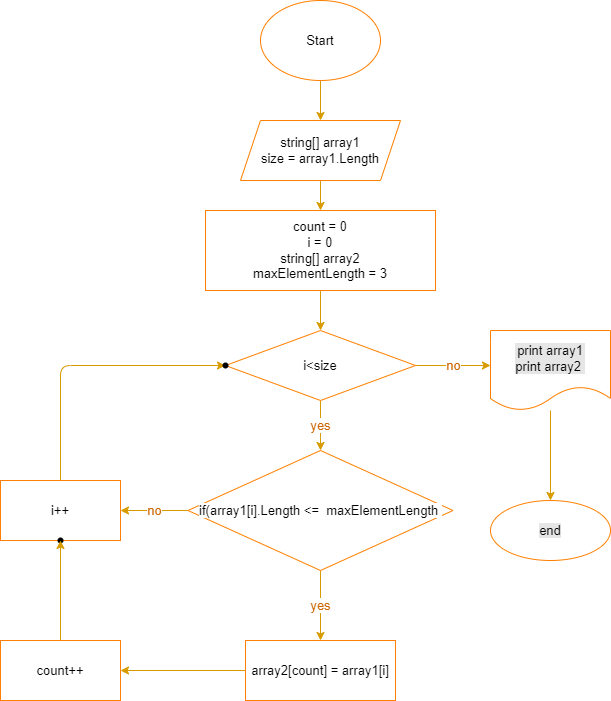

The diagram above was exported from draw.io. Its source (the exported page's mxGraphModel, read from the mxfile embedded in the PNG):
<mxGraphModel dx="161" dy="497" grid="1" gridSize="10" guides="1" tooltips="1" connect="1" arrows="1" fold="1" page="1" pageScale="1" pageWidth="827" pageHeight="1169" math="0" shadow="0">
  <root>
    <mxCell id="0" />
    <mxCell id="1" parent="0" />
    <mxCell id="6" value="" style="edgeStyle=none;html=1;fontSize=13;fontColor=#000000;entryX=0.5;entryY=0;entryDx=0;entryDy=0;fillColor=#ffcd28;strokeColor=#d79b00;gradientColor=#ffa500;" parent="1" source="4" target="7" edge="1">
      <mxGeometry relative="1" as="geometry">
        <mxPoint x="400" y="140" as="targetPoint" />
      </mxGeometry>
    </mxCell>
    <mxCell id="4" value="Start" style="ellipse;whiteSpace=wrap;html=1;labelBackgroundColor=#FFFFFF;fontSize=13;fontColor=#000000;fillColor=#FFFFFF;strokeColor=#FF8000;" parent="1" vertex="1">
      <mxGeometry x="340" y="40" width="120" height="80" as="geometry" />
    </mxCell>
    <mxCell id="11" value="" style="edgeStyle=none;html=1;fontSize=13;fontColor=#000000;fillColor=#ffcd28;gradientColor=#ffa500;strokeColor=#d79b00;" parent="1" source="7" target="10" edge="1">
      <mxGeometry relative="1" as="geometry" />
    </mxCell>
    <mxCell id="7" value="string[] array1&lt;br&gt;size = array1.Length" style="shape=parallelogram;perimeter=parallelogramPerimeter;whiteSpace=wrap;html=1;fixedSize=1;fontSize=13;fillColor=#FFFFFF;fontColor=#000000;labelBackgroundColor=#FFFFFF;strokeColor=#FF8000;" parent="1" vertex="1">
      <mxGeometry x="320" y="160" width="160" height="60" as="geometry" />
    </mxCell>
    <mxCell id="13" value="" style="edgeStyle=none;html=1;fontSize=13;fontColor=#000000;fillColor=#ffcd28;gradientColor=#ffa500;strokeColor=#d79b00;" parent="1" source="10" target="12" edge="1">
      <mxGeometry relative="1" as="geometry" />
    </mxCell>
    <mxCell id="10" value="count = 0&lt;br&gt;i = 0&lt;br&gt;string[] array2&lt;br&gt;maxElementLength = 3" style="whiteSpace=wrap;html=1;fontSize=13;fillColor=#FFFFFF;fontColor=#000000;labelBackgroundColor=#FFFFFF;strokeColor=#FF8000;" parent="1" vertex="1">
      <mxGeometry x="285" y="250" width="230" height="80" as="geometry" />
    </mxCell>
    <mxCell id="16" value="yes" style="edgeStyle=none;html=1;fontSize=13;fontColor=#CC6600;fillColor=#ffcd28;gradientColor=#ffa500;strokeColor=#d79b00;" parent="1" source="12" target="15" edge="1">
      <mxGeometry relative="1" as="geometry">
        <Array as="points">
          <mxPoint x="400" y="470" />
        </Array>
      </mxGeometry>
    </mxCell>
    <mxCell id="18" value="no" style="edgeStyle=none;html=1;fontSize=13;fontColor=#CC6600;entryX=0;entryY=0.5;entryDx=0;entryDy=0;fillColor=#ffcd28;gradientColor=#ffa500;strokeColor=#d79b00;" parent="1" source="12" edge="1">
      <mxGeometry relative="1" as="geometry">
        <mxPoint x="570" y="405" as="targetPoint" />
      </mxGeometry>
    </mxCell>
    <mxCell id="12" value="i&amp;lt;size" style="rhombus;whiteSpace=wrap;html=1;fontSize=13;fillColor=#FFFFFF;fontColor=#000000;labelBackgroundColor=#FFFFFF;strokeColor=#FF8000;" parent="1" vertex="1">
      <mxGeometry x="305" y="370" width="190" height="70" as="geometry" />
    </mxCell>
    <mxCell id="20" value="yes" style="edgeStyle=none;html=1;fontSize=13;fontColor=#CC6600;fillColor=#ffcd28;gradientColor=#ffa500;strokeColor=#d79b00;" parent="1" source="15" target="19" edge="1">
      <mxGeometry relative="1" as="geometry" />
    </mxCell>
    <mxCell id="22" value="no" style="edgeStyle=none;html=1;fontSize=13;fontColor=#CC6600;fillColor=#ffcd28;gradientColor=#ffa500;strokeColor=#d79b00;" parent="1" source="15" target="21" edge="1">
      <mxGeometry relative="1" as="geometry" />
    </mxCell>
    <mxCell id="15" value="if(array1[i].Length &amp;lt;=&amp;nbsp; maxElementLength&amp;nbsp;" style="rhombus;whiteSpace=wrap;html=1;fontSize=13;fillColor=#FFFFFF;fontColor=#000000;labelBackgroundColor=#FFFFFF;strokeColor=#FF8000;" parent="1" vertex="1">
      <mxGeometry x="267.5" y="490" width="265" height="120" as="geometry" />
    </mxCell>
    <mxCell id="29" value="" style="edgeStyle=none;html=1;fontSize=13;fontColor=#000000;fillColor=#ffcd28;gradientColor=#ffa500;strokeColor=#d79b00;" parent="1" source="19" target="28" edge="1">
      <mxGeometry relative="1" as="geometry" />
    </mxCell>
    <mxCell id="19" value="array2[count] = array1[i]" style="whiteSpace=wrap;html=1;fontSize=13;fillColor=#FFFFFF;fontColor=#000000;labelBackgroundColor=#FFFFFF;strokeColor=#FF8000;" parent="1" vertex="1">
      <mxGeometry x="325" y="680" width="150" height="60" as="geometry" />
    </mxCell>
    <mxCell id="24" value="" style="edgeStyle=none;html=1;fontSize=13;fontColor=#FFFFFF;fillColor=#ffcd28;gradientColor=#ffa500;strokeColor=#d79b00;" parent="1" source="21" target="23" edge="1">
      <mxGeometry relative="1" as="geometry">
        <Array as="points">
          <mxPoint x="140" y="405" />
        </Array>
      </mxGeometry>
    </mxCell>
    <mxCell id="21" value="i++" style="whiteSpace=wrap;html=1;fontSize=13;fillColor=#FFFFFF;fontColor=#000000;labelBackgroundColor=#FFFFFF;strokeColor=#FF8000;" parent="1" vertex="1">
      <mxGeometry x="80" y="520" width="120" height="60" as="geometry" />
    </mxCell>
    <mxCell id="23" value="" style="shape=waypoint;sketch=0;size=6;pointerEvents=1;points=[];fillColor=#FFFFFF;resizable=0;rotatable=0;perimeter=centerPerimeter;snapToPoint=1;fontSize=13;fontColor=#000000;labelBackgroundColor=#FFFFFF;" parent="1" vertex="1">
      <mxGeometry x="285" y="385" width="40" height="40" as="geometry" />
    </mxCell>
    <mxCell id="25" value="" style="shape=waypoint;sketch=0;size=6;pointerEvents=1;points=[];fillColor=#FFFFFF;resizable=0;rotatable=0;perimeter=centerPerimeter;snapToPoint=1;fontSize=13;fontColor=#000000;labelBackgroundColor=#FFFFFF;" parent="1" vertex="1">
      <mxGeometry x="120" y="560" width="40" height="40" as="geometry" />
    </mxCell>
    <mxCell id="30" value="" style="edgeStyle=none;html=1;fontSize=13;fontColor=#000000;fillColor=#ffcd28;gradientColor=#ffa500;strokeColor=#d79b00;" parent="1" source="28" target="25" edge="1">
      <mxGeometry relative="1" as="geometry" />
    </mxCell>
    <mxCell id="28" value="count++" style="whiteSpace=wrap;html=1;fontSize=13;fillColor=#FFFFFF;fontColor=#000000;labelBackgroundColor=#FFFFFF;strokeColor=#FF8000;" parent="1" vertex="1">
      <mxGeometry x="80" y="680" width="120" height="60" as="geometry" />
    </mxCell>
    <mxCell id="33" value="" style="edgeStyle=none;html=1;fontSize=13;fontColor=#000000;fillColor=#ffcd28;gradientColor=#ffa500;strokeColor=#d79b00;" parent="1" source="31" target="32" edge="1">
      <mxGeometry relative="1" as="geometry" />
    </mxCell>
    <mxCell id="31" value="print array1&lt;br&gt;print array2&amp;nbsp;" style="shape=document;whiteSpace=wrap;html=1;boundedLbl=1;labelBackgroundColor=#E6E6E6;fontSize=13;fontColor=#000000;fillColor=#FFFFFF;strokeColor=#FF8000;" parent="1" vertex="1">
      <mxGeometry x="570" y="370" width="120" height="80" as="geometry" />
    </mxCell>
    <mxCell id="32" value="end" style="ellipse;whiteSpace=wrap;html=1;fontSize=13;fillColor=#FFFFFF;fontColor=#000000;labelBackgroundColor=#E6E6E6;strokeColor=#FF8000;" parent="1" vertex="1">
      <mxGeometry x="570" y="540" width="120" height="60" as="geometry" />
    </mxCell>
  </root>
</mxGraphModel>